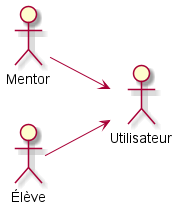

The diagram above was rendered by PlantUML. Its source (embedded in the PNG):
@startuml

left to right direction
:Utilisateur: as user
:Mentor: as M
:Élève: as E

E --> user
M --> user

@enduml